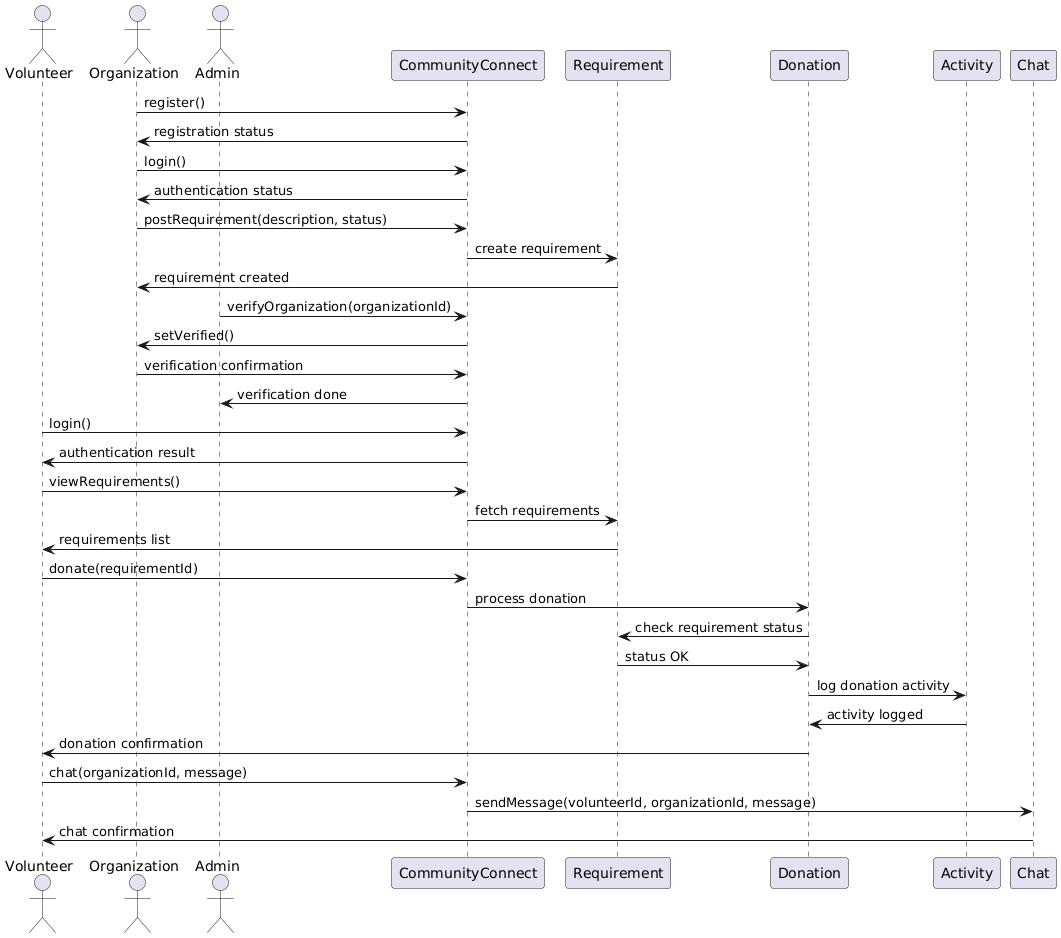

The diagram above was rendered by PlantUML. Its source (embedded in the PNG):
@startuml
actor Volunteer
actor Organization
actor Admin

participant "CommunityConnect" as CC
participant "Requirement"
participant "Donation"
participant "Activity"
participant "Chat"

' Organization registers and posts a requirement
Organization -> CC : register()
CC -> Organization : registration status
Organization -> CC : login()
CC -> Organization : authentication status
Organization -> CC : postRequirement(description, status)
CC -> Requirement : create requirement
Requirement -> Organization : requirement created

' Admin verifies organization
Admin -> CC : verifyOrganization(organizationId)
CC -> Organization : setVerified()
Organization -> CC : verification confirmation
CC -> Admin : verification done

' Volunteer logs in and views requirements
Volunteer -> CC : login()
CC -> Volunteer : authentication result
Volunteer -> CC : viewRequirements()
CC -> Requirement : fetch requirements
Requirement -> Volunteer : requirements list

' Volunteer donates and chats
Volunteer -> CC : donate(requirementId)
CC -> Donation : process donation
Donation -> Requirement : check requirement status
Requirement -> Donation : status OK
Donation -> Activity : log donation activity
Activity -> Donation : activity logged
Donation -> Volunteer : donation confirmation

Volunteer -> CC : chat(organizationId, message)
CC -> Chat : sendMessage(volunteerId, organizationId, message)
Chat -> Volunteer : chat confirmation
@enduml